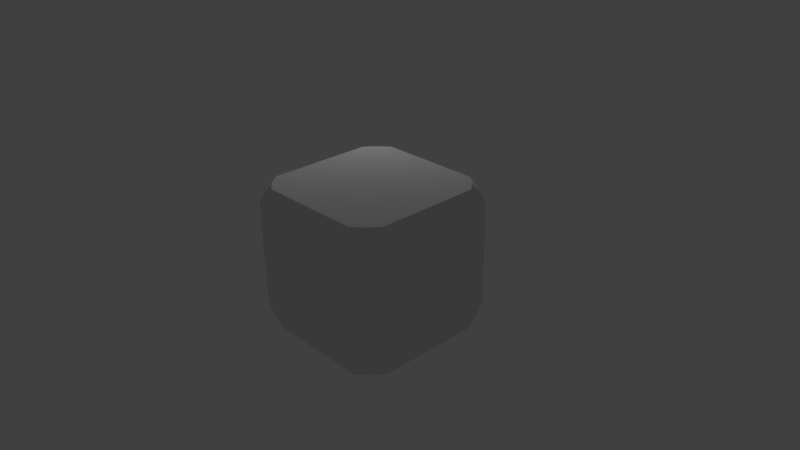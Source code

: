 # Source: SolidBox.blend  (saved by Blender 2.76.0; exported with 4.5.12 LTS)
import bpy
from mathutils import Matrix  # noqa: F401  (used for matrix-valued properties, if any)

bpy.ops.wm.read_factory_settings(use_empty=True)
scene = bpy.context.scene
scene.name = 'Scene'

# ---- collections
col_collection_1 = bpy.data.collections.new('Collection 1'); scene.collection.children.link(col_collection_1)

# ---- materials (node trees are filled in below, after node groups)
mat_solidbox_m = bpy.data.materials.new('SolidBox_M')
mat_solidbox_m.alpha_threshold = 0.0
mat_solidbox_m.use_transparent_shadow = False
mat_solidbox_m.roughness = 0.5
mat_solidbox_m.line_color = (0.0, 0.0, 0.0, 1.0)

# ---- material node trees

# ---- world
world_world = bpy.data.worlds.new('World'); scene.world = world_world
world_world.color = (0.05088, 0.05088, 0.05088)
world_world.use_sun_shadow = False
world_world.sun_shadow_jitter_overblur = 0.0
world_world.cycles.sampling_method = 'MANUAL'
world_world.cycles.sample_map_resolution = 256

# ---- cameras
cam_camera = bpy.data.cameras.new('Camera')
cam_camera.clip_end = 100.0
cam_camera.lens = 35.0
cam_camera.sensor_width = 32.0
cam_camera.sensor_height = 18.0
cam_camera.ortho_scale = 7.314
cam_camera.dof.focus_distance = 0.0
cam_camera.dof.aperture_fstop = 128.0

# ---- lights
light_lamp = bpy.data.lights.new('Lamp', 'POINT')
light_lamp.transmission_factor = 0.0
light_lamp.cutoff_distance = 30.0
light_lamp.energy = 100.0
light_lamp.shadow_buffer_clip_start = 1.001
light_lamp.shadow_soft_size = 0.1
light_lamp.shadow_maximum_resolution = 0.006
light_lamp.use_absolute_resolution = True
light_lamp.cycles.use_multiple_importance_sampling = False

# ---- meshes
me_solidbox = bpy.data.meshes.new('SolidBox')
me_solidbox.from_pydata([(1.0, 0.7216, -1.0), (1.0, -0.7216, -1.0), (0.8745, -0.8745, -1.0), (0.7216, -1.0, -1.0), (-0.7216, -1.0, -1.0), (-0.8745, -0.8745, -1.0), (-1.0, -0.7216, -1.0), (-1.0, 0.7216, -1.0), (-0.8745, 0.8745, -1.0), (-0.7216, 1.0, -1.0), (0.7216, 1.0, -1.0), (0.8745, 0.8745, -1.0), (1.0, 1.0, -0.728), (1.0, 1.0, 0.728), (1.0, 0.866, 0.8879), (1.0, 0.7216, 1.0), (1.0, -0.7216, 1.0), (1.0, -0.866, 0.8879), (1.0, -1.0, 0.728), (1.0, -1.0, 0.728), (1.0, -1.0, -0.728), (1.0, -1.0, -0.728), (1.0, -0.866, -0.8879), (1.0, 0.866, -0.8879), (1.0, 1.0, -0.728), (0.866, -1.0, 0.8879), (0.7216, -1.0, 1.0), (-0.7216, -1.0, 1.0), (-0.866, -1.0, 0.8879), (-1.0, -1.0, 0.728), (-1.0, -1.0, 0.728), (-1.0, -1.0, -0.728), (-1.0, -1.0, -0.728), (-0.866, -1.0, -0.8879), (0.866, -1.0, -0.8879), (-1.0, -0.866, 0.8879), (-1.0, -0.7216, 1.0), (-1.0, 0.7216, 1.0), (-1.0, 0.866, 0.8879), (-1.0, 1.0, 0.728), (-1.0, 1.0, -0.728), (-1.0, 1.0, -0.728), (-1.0, 0.866, -0.8879), (-1.0, -0.866, -0.8879), (0.866, 1.0, -0.8879), (-0.866, 1.0, -0.8879), (-1.0, 1.0, 0.728), (-0.866, 1.0, 0.8879), (-0.7216, 1.0, 1.0), (0.7216, 1.0, 1.0), (0.866, 1.0, 0.8879), (1.0, 1.0, 0.728), (-0.8745, 0.8745, 1.0), (-0.8745, -0.8745, 1.0), (0.8745, -0.8745, 1.0), (0.8745, 0.8745, 1.0), (-0.9396, 0.9396, -0.8879), (-0.9396, 0.9396, 0.8879), (0.9396, 0.9396, -0.8879), (0.9396, 0.9396, 0.8879), (0.9396, -0.9396, -0.8879), (0.9396, -0.9396, 0.8879), (-0.9396, -0.9396, -0.8879), (-0.9396, -0.9396, 0.8879)], [], [(0, 1, 2, 3, 4, 5, 6, 7, 8, 9, 10, 11), (12, 13, 14, 15, 16, 17, 18, 19, 20, 21, 22, 1, 0, 23, 24), (20, 19, 25, 26, 27, 28, 29, 30, 31, 32, 33, 4, 3, 34), (31, 30, 35, 36, 37, 38, 39, 40, 41, 42, 7, 6, 43), (13, 12, 44, 10, 9, 45, 40, 39, 46, 47, 48, 49, 50, 51), (49, 48, 52, 37, 36, 53, 27, 26, 54, 16, 15, 55), (41, 56, 42), (56, 41, 40, 45), (42, 56, 8, 7), (8, 56, 45, 9), (38, 57, 46, 39), (52, 57, 38, 37), (46, 57, 47), (57, 52, 48, 47), (44, 58, 11, 10), (24, 58, 44, 12), (11, 58, 23, 0), (23, 58, 24), (50, 59, 51), (55, 59, 50, 49), (51, 59, 14, 13), (59, 55, 15, 14), (22, 60, 2, 1), (21, 60, 22), (2, 60, 34, 3), (60, 21, 20, 34), (17, 61, 18), (54, 61, 17, 16), (18, 61, 25, 19), (61, 54, 26, 25), (33, 62, 5, 4), (32, 62, 33), (5, 62, 43, 6), (62, 32, 31, 43), (28, 63, 29), (53, 63, 28, 27), (29, 63, 35, 30), (63, 53, 36, 35)])
me_solidbox.polygons.foreach_set('use_smooth', [0, 0, 0, 0, 0, 0, 1, 1, 1, 1, 1, 1, 1, 1, 1, 1, 1, 1, 1, 1, 1, 1, 1, 1, 1, 1, 1, 1, 1, 1, 1, 1, 1, 1, 1, 1, 1, 1])
_uv = me_solidbox.uv_layers.new(name='UVMap')
_uv.uv.foreach_set('vector', [0.06847, 0.001094, 0.4281, 0.001094, 0.4662, 0.06363, 0.4974, 0.1398, 0.4974, 0.859, 0.4662, 0.9352, 0.4281, 0.9978, 0.06847, 0.9978, 0.03037, 0.9352, -0.0008995, 0.859, -0.0008995, 0.1398, 0.03037, 0.06363, 0.9996, 0.7075, 0.9996, 0.9473, 0.9886, 0.9737, 0.9767, 0.9922, 0.8578, 0.9922, 0.8459, 0.9737, 0.8349, 0.9473, 0.8349, 0.9473, 0.8349, 0.7075, 0.8349, 0.7075, 0.8459, 0.6811, 0.8578, 0.6626, 0.9767, 0.6626, 0.9886, 0.6811, 0.9996, 0.7075, 0.8844, 0.707, 0.8844, 0.9523, 0.8731, 0.9792, 0.8609, 0.9981, 0.7394, 0.9981, 0.7272, 0.9792, 0.7159, 0.9523, 0.7159, 0.9523, 0.7159, 0.707, 0.7159, 0.707, 0.7272, 0.6801, 0.7394, 0.6612, 0.8609, 0.6612, 0.8731, 0.6801, 0.8727, 0.7459, 0.8727, 0.9486, 0.8634, 0.9708, 0.8534, 0.9864, 0.7529, 0.9864, 0.7429, 0.9708, 0.7336, 0.9486, 0.7336, 0.7459, 0.7336, 0.7459, 0.7429, 0.7237, 0.7529, 0.7081, 0.8534, 0.7081, 0.8634, 0.7237, 0.5788, 0.9459, 0.5788, 0.7188, 0.5893, 0.6939, 0.6005, 0.6764, 0.7131, 0.6764, 0.7243, 0.6939, 0.7348, 0.7188, 0.7348, 0.9459, 0.7348, 0.9459, 0.7243, 0.9709, 0.7131, 0.9883, 0.6005, 0.9883, 0.5893, 0.9709, 0.5788, 0.9459, 0.4294, 0.9983, 0.06999, 0.9983, 0.03191, 0.9358, 0.0006663, 0.8597, 0.0006663, 0.1409, 0.03191, 0.06477, 0.06999, 0.002276, 0.4294, 0.002276, 0.4675, 0.06477, 0.4987, 0.1409, 0.4987, 0.8597, 0.4675, 0.9358, 0.7453, 0.6712, 0.7456, 0.7129, 0.7346, 0.7142, 0.7456, 0.7129, 0.7453, 0.6712, 0.7457, 0.67, 0.7567, 0.7141, 0.7346, 0.7142, 0.7456, 0.7129, 0.7456, 0.7467, 0.7226, 0.7495, 0.7456, 0.7467, 0.7456, 0.7129, 0.7567, 0.7141, 0.7687, 0.7495, 0.6566, 0.7429, 0.6573, 0.7162, 0.682, 0.7155, 0.6831, 0.7164, 0.6372, 0.7164, 0.6573, 0.7162, 0.6566, 0.7429, 0.6355, 0.7716, 0.682, 0.7155, 0.6573, 0.7162, 0.6565, 0.69, 0.6573, 0.7162, 0.6372, 0.7164, 0.6355, 0.6615, 0.6565, 0.69, 0.7374, 0.6772, 0.7459, 0.7029, 0.7256, 0.7263, 0.7079, 0.673, 0.7711, 0.6744, 0.7459, 0.7029, 0.7374, 0.6772, 0.7712, 0.673, 0.7256, 0.7263, 0.7459, 0.7029, 0.7527, 0.7303, 0.7399, 0.7833, 0.7527, 0.7303, 0.7459, 0.7029, 0.7711, 0.6744, 0.6721, 0.7532, 0.6592, 0.7361, 0.674, 0.6861, 0.6472, 0.7772, 0.6592, 0.7361, 0.6721, 0.7532, 0.6743, 0.8129, 0.674, 0.6861, 0.6592, 0.7361, 0.6451, 0.7218, 0.6743, 0.6832, 0.6592, 0.7361, 0.6472, 0.7772, 0.618, 0.7482, 0.6451, 0.7218, 0.7453, 0.7446, 0.7393, 0.7267, 0.7538, 0.7099, 0.7661, 0.7479, 0.722, 0.7471, 0.7393, 0.7267, 0.7453, 0.7446, 0.7538, 0.7099, 0.7393, 0.7267, 0.7343, 0.7067, 0.7437, 0.6688, 0.7393, 0.7267, 0.722, 0.7471, 0.7205, 0.7479, 0.7343, 0.7067, 0.6357, 0.7242, 0.6211, 0.7387, 0.6061, 0.6854, 0.6335, 0.7818, 0.6211, 0.7387, 0.6357, 0.7242, 0.6639, 0.7515, 0.6061, 0.6854, 0.6211, 0.7387, 0.6074, 0.7568, 0.6052, 0.6844, 0.6211, 0.7387, 0.6335, 0.7818, 0.6052, 0.8195, 0.6074, 0.7568, 0.7484, 0.7254, 0.7591, 0.7113, 0.7691, 0.7457, 0.7465, 0.7751, 0.747, 0.6701, 0.7591, 0.7113, 0.7484, 0.7254, 0.7691, 0.7457, 0.7591, 0.7113, 0.771, 0.6993, 0.7936, 0.7217, 0.7591, 0.7113, 0.747, 0.6701, 0.7465, 0.6664, 0.771, 0.6993, 0.6613, 0.7862, 0.6751, 0.7725, 0.6894, 0.8232, 0.6633, 0.7316, 0.6751, 0.7725, 0.6613, 0.7862, 0.6345, 0.7604, 0.6894, 0.8232, 0.6751, 0.7725, 0.6881, 0.7554, 0.6902, 0.8238, 0.6751, 0.7725, 0.6633, 0.7316, 0.6902, 0.6959, 0.6881, 0.7554])
me_solidbox.materials.append(mat_solidbox_m)
me_solidbox.use_remesh_preserve_volume = False
me_solidbox.use_remesh_preserve_attributes = False
me_solidbox.use_mirror_vertex_groups = False
me_solidbox.update()

# ---- objects
ob_solidbox = bpy.data.objects.new('SolidBox', me_solidbox)
ob_lamp = bpy.data.objects.new('Lamp', light_lamp)
ob_camera = bpy.data.objects.new('Camera', cam_camera)

# ---- transforms, parenting, visibility, modifiers, constraints
ob_solidbox.location = (0.0, 0.0, 0.0)
ob_solidbox.lock_rotations_4d = False
ob_solidbox.empty_display_type = 'ARROWS'
ob_solidbox.lineart.crease_threshold = 0.0
ob_lamp.location = (-2.666, 2.541, 2.966)
ob_lamp.rotation_euler = (0.6503, 0.05522, 1.866)
ob_lamp.lock_rotations_4d = False
ob_lamp.empty_display_type = 'ARROWS'
ob_lamp.color = (0.0, 0.0, 0.0, 0.0)
ob_lamp.lineart.crease_threshold = 0.0
ob_camera.location = (7.481, -6.508, 5.344)
ob_camera.rotation_euler = (1.109, 0.01082, 0.8149)
ob_camera.lock_rotations_4d = False
ob_camera.empty_display_type = 'ARROWS'
ob_camera.color = (0.0, 0.0, 0.0, 0.0)
ob_camera.display_type = 'WIRE'
ob_camera.lineart.crease_threshold = 0.0

# ---- collection membership
col_collection_1.objects.link(ob_solidbox)
col_collection_1.objects.link(ob_lamp)
col_collection_1.objects.link(ob_camera)

# ---- scene / render settings (as saved in the file)
scene.camera = ob_camera
scene.frame_start = 1; scene.frame_end = 250; scene.frame_set(21)
scene.render.engine = 'BLENDER_EEVEE_NEXT'
scene.render.resolution_percentage = 50
scene.render.dither_intensity = 0.0
scene.cycles.use_denoising = False
scene.cycles.samples = 10
scene.cycles.sampling_pattern = 'TABULATED_SOBOL'
scene.cycles.light_sampling_threshold = 0.0
scene.cycles.use_adaptive_sampling = False
scene.cycles.use_light_tree = False
scene.cycles.blur_glossy = 0.0
scene.cycles.pixel_filter_type = 'GAUSSIAN'
scene.cycles.sample_clamp_indirect = 0.0
scene.view_settings.view_transform = 'Standard'
bpy.context.view_layer.update()
